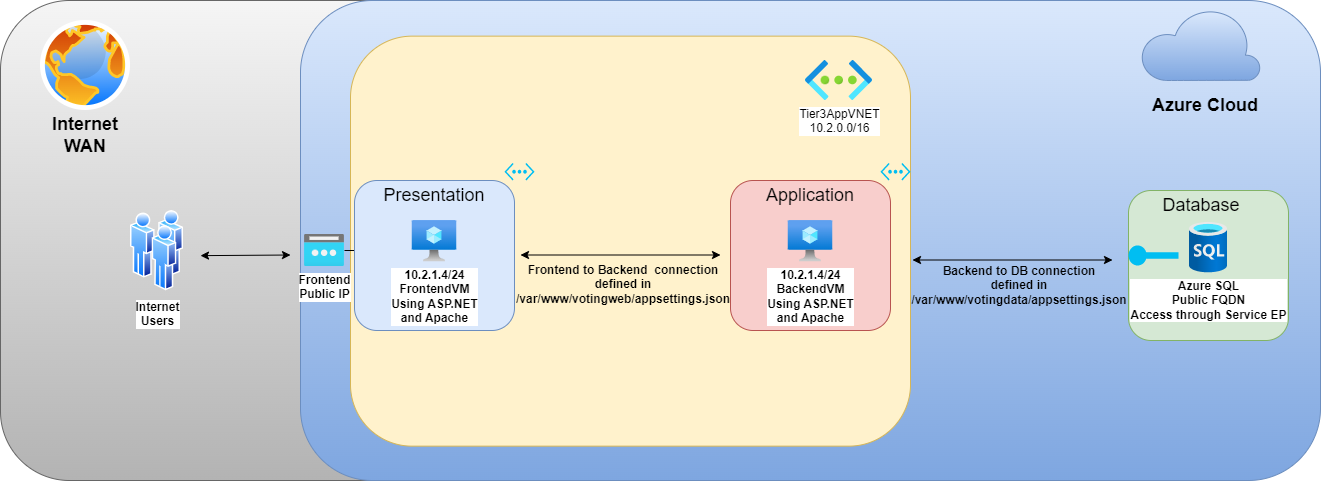

The diagram above was exported from draw.io. Its source (the exported page's mxGraphModel, read from the mxfile embedded in the PNG):
<mxGraphModel dx="2242" dy="844" grid="1" gridSize="10" guides="1" tooltips="1" connect="1" arrows="1" fold="1" page="1" pageScale="1" pageWidth="850" pageHeight="1100" math="0" shadow="0">
  <root>
    <mxCell id="0" />
    <mxCell id="1" parent="0" />
    <mxCell id="HnCnnU1W_g6TwEuYqNt5-39" value="" style="rounded=1;whiteSpace=wrap;html=1;shadow=0;glass=0;fontSize=18;fillColor=#f5f5f5;gradientColor=#b3b3b3;strokeColor=#666666;" vertex="1" parent="1">
      <mxGeometry x="-380" y="20" width="460" height="480" as="geometry" />
    </mxCell>
    <mxCell id="HnCnnU1W_g6TwEuYqNt5-36" value="" style="rounded=1;whiteSpace=wrap;html=1;fillColor=#dae8fc;gradientColor=#7ea6e0;strokeColor=#6c8ebf;" vertex="1" parent="1">
      <mxGeometry x="-80" y="20" width="1020" height="480" as="geometry" />
    </mxCell>
    <mxCell id="HnCnnU1W_g6TwEuYqNt5-1" value="" style="rounded=1;whiteSpace=wrap;html=1;fillColor=#fff2cc;strokeColor=#d6b656;" vertex="1" parent="1">
      <mxGeometry x="-30" y="55.64" width="560" height="410" as="geometry" />
    </mxCell>
    <mxCell id="HnCnnU1W_g6TwEuYqNt5-5" value="Tier3AppVNET&lt;br&gt;10.2.0.0/16" style="aspect=fixed;html=1;points=[];align=center;image;fontSize=12;image=img/lib/azure2/networking/Virtual_Networks.svg;" vertex="1" parent="1">
      <mxGeometry x="425" y="80" width="67" height="40" as="geometry" />
    </mxCell>
    <mxCell id="HnCnnU1W_g6TwEuYqNt5-21" value="&lt;b&gt;Internet&lt;br&gt;Users&lt;/b&gt;" style="aspect=fixed;perimeter=ellipsePerimeter;html=1;align=center;shadow=0;dashed=0;spacingTop=3;image;image=img/lib/active_directory/users.svg;" vertex="1" parent="1">
      <mxGeometry x="-250" y="230" width="53" height="80.3" as="geometry" />
    </mxCell>
    <mxCell id="HnCnnU1W_g6TwEuYqNt5-22" value="" style="endArrow=classic;startArrow=classic;html=1;rounded=0;entryX=0;entryY=0.5;entryDx=0;entryDy=0;" edge="1" parent="1">
      <mxGeometry width="50" height="50" relative="1" as="geometry">
        <mxPoint x="-180" y="275.14" as="sourcePoint" />
        <mxPoint x="-90" y="274.5" as="targetPoint" />
      </mxGeometry>
    </mxCell>
    <mxCell id="HnCnnU1W_g6TwEuYqNt5-24" value="&lt;b&gt;Backend to DB connection&lt;br&gt;defined in /var/www/votingdata/appsettings.json&lt;/b&gt;" style="text;html=1;strokeColor=none;fillColor=none;align=center;verticalAlign=middle;whiteSpace=wrap;rounded=0;" vertex="1" parent="1">
      <mxGeometry x="604" y="260" width="70" height="90" as="geometry" />
    </mxCell>
    <mxCell id="HnCnnU1W_g6TwEuYqNt5-27" value="" style="group" vertex="1" connectable="0" parent="1">
      <mxGeometry x="748" y="210" width="160" height="150" as="geometry" />
    </mxCell>
    <mxCell id="HnCnnU1W_g6TwEuYqNt5-4" value="" style="rounded=1;whiteSpace=wrap;html=1;fillColor=#d5e8d4;strokeColor=#82b366;" vertex="1" parent="HnCnnU1W_g6TwEuYqNt5-27">
      <mxGeometry width="160" height="150" as="geometry" />
    </mxCell>
    <mxCell id="HnCnnU1W_g6TwEuYqNt5-14" value="&lt;b&gt;Azure SQL &lt;br&gt;Public FQDN&lt;br&gt;Access through Service EP&lt;/b&gt;" style="aspect=fixed;html=1;points=[];align=center;image;fontSize=12;image=img/lib/azure2/databases/SQL_Database.svg;" vertex="1" parent="HnCnnU1W_g6TwEuYqNt5-27">
      <mxGeometry x="61" y="31.778571428571425" width="38" height="50.67" as="geometry" />
    </mxCell>
    <mxCell id="HnCnnU1W_g6TwEuYqNt5-15" value="" style="verticalLabelPosition=bottom;html=1;verticalAlign=top;align=center;strokeColor=none;fillColor=#00BEF2;shape=mxgraph.azure.service_endpoint;" vertex="1" parent="HnCnnU1W_g6TwEuYqNt5-27">
      <mxGeometry y="54.25714285714284" width="50" height="21.428571428571427" as="geometry" />
    </mxCell>
    <mxCell id="HnCnnU1W_g6TwEuYqNt5-53" value="Database" style="text;html=1;strokeColor=none;fillColor=none;align=center;verticalAlign=middle;whiteSpace=wrap;rounded=0;fontSize=18;" vertex="1" parent="HnCnnU1W_g6TwEuYqNt5-27">
      <mxGeometry x="43" width="60" height="30" as="geometry" />
    </mxCell>
    <mxCell id="HnCnnU1W_g6TwEuYqNt5-28" value="" style="endArrow=classic;startArrow=classic;html=1;rounded=0;" edge="1" parent="1">
      <mxGeometry width="50" height="50" relative="1" as="geometry">
        <mxPoint x="140" y="274.5" as="sourcePoint" />
        <mxPoint x="340" y="274.5" as="targetPoint" />
      </mxGeometry>
    </mxCell>
    <mxCell id="HnCnnU1W_g6TwEuYqNt5-30" value="" style="group" vertex="1" connectable="0" parent="1">
      <mxGeometry x="350" y="182.5" width="180" height="167.5" as="geometry" />
    </mxCell>
    <mxCell id="HnCnnU1W_g6TwEuYqNt5-3" value="" style="rounded=1;whiteSpace=wrap;html=1;fillColor=#f8cecc;strokeColor=#b85450;" vertex="1" parent="HnCnnU1W_g6TwEuYqNt5-30">
      <mxGeometry y="17.5" width="160" height="150" as="geometry" />
    </mxCell>
    <mxCell id="HnCnnU1W_g6TwEuYqNt5-7" value="" style="verticalLabelPosition=bottom;html=1;verticalAlign=top;align=center;strokeColor=none;fillColor=#00BEF2;shape=mxgraph.azure.virtual_network;pointerEvents=1;" vertex="1" parent="HnCnnU1W_g6TwEuYqNt5-30">
      <mxGeometry x="150" width="30" height="17.5" as="geometry" />
    </mxCell>
    <mxCell id="HnCnnU1W_g6TwEuYqNt5-13" value="&lt;b&gt;10.2.1.4/24&lt;br&gt;BackendVM&lt;br&gt;Using ASP.NET&lt;br style=&quot;border-color: var(--border-color);&quot;&gt;and Apache&lt;/b&gt;" style="aspect=fixed;html=1;points=[];align=center;image;fontSize=12;image=img/lib/azure2/compute/Virtual_Machine.svg;" vertex="1" parent="HnCnnU1W_g6TwEuYqNt5-30">
      <mxGeometry x="57.75" y="57.5" width="44.5" height="41.28" as="geometry" />
    </mxCell>
    <mxCell id="HnCnnU1W_g6TwEuYqNt5-52" value="Application" style="text;html=1;strokeColor=none;fillColor=none;align=center;verticalAlign=middle;whiteSpace=wrap;rounded=0;fontSize=18;" vertex="1" parent="HnCnnU1W_g6TwEuYqNt5-30">
      <mxGeometry x="50" y="17.5" width="60" height="30" as="geometry" />
    </mxCell>
    <mxCell id="HnCnnU1W_g6TwEuYqNt5-31" value="" style="group" vertex="1" connectable="0" parent="1">
      <mxGeometry x="-76" y="182.5" width="230" height="167.5" as="geometry" />
    </mxCell>
    <mxCell id="HnCnnU1W_g6TwEuYqNt5-42" value="" style="edgeStyle=orthogonalEdgeStyle;rounded=0;orthogonalLoop=1;jettySize=auto;html=1;fontSize=18;" edge="1" parent="HnCnnU1W_g6TwEuYqNt5-31" source="HnCnnU1W_g6TwEuYqNt5-18" target="HnCnnU1W_g6TwEuYqNt5-2">
      <mxGeometry relative="1" as="geometry" />
    </mxCell>
    <mxCell id="HnCnnU1W_g6TwEuYqNt5-18" value="&lt;b&gt;Frontend&lt;br&gt;Public IP&lt;/b&gt;" style="aspect=fixed;html=1;points=[];align=center;image;fontSize=12;image=img/lib/azure2/networking/Public_IP_Addresses.svg;" vertex="1" parent="HnCnnU1W_g6TwEuYqNt5-31">
      <mxGeometry y="71.5" width="40" height="32" as="geometry" />
    </mxCell>
    <mxCell id="HnCnnU1W_g6TwEuYqNt5-29" value="" style="group" vertex="1" connectable="0" parent="HnCnnU1W_g6TwEuYqNt5-31">
      <mxGeometry x="50" width="180" height="167.5" as="geometry" />
    </mxCell>
    <mxCell id="HnCnnU1W_g6TwEuYqNt5-2" value="" style="rounded=1;whiteSpace=wrap;html=1;fillColor=#dae8fc;strokeColor=#6c8ebf;" vertex="1" parent="HnCnnU1W_g6TwEuYqNt5-29">
      <mxGeometry y="17.5" width="160" height="150" as="geometry" />
    </mxCell>
    <mxCell id="HnCnnU1W_g6TwEuYqNt5-8" value="" style="verticalLabelPosition=bottom;html=1;verticalAlign=top;align=center;strokeColor=none;fillColor=#00BEF2;shape=mxgraph.azure.virtual_network;pointerEvents=1;" vertex="1" parent="HnCnnU1W_g6TwEuYqNt5-29">
      <mxGeometry x="150" width="30" height="17.5" as="geometry" />
    </mxCell>
    <mxCell id="HnCnnU1W_g6TwEuYqNt5-12" value="&lt;b&gt;10.2.1.4/24&lt;br&gt;FrontendVM&lt;br&gt;Using ASP.NET&lt;br&gt;and Apache&lt;/b&gt;" style="aspect=fixed;html=1;points=[];align=center;image;fontSize=12;image=img/lib/azure2/compute/Virtual_Machine.svg;" vertex="1" parent="HnCnnU1W_g6TwEuYqNt5-29">
      <mxGeometry x="57.75" y="57.5" width="44.5" height="41.28" as="geometry" />
    </mxCell>
    <mxCell id="HnCnnU1W_g6TwEuYqNt5-43" value="Presentation" style="text;html=1;strokeColor=none;fillColor=none;align=center;verticalAlign=middle;whiteSpace=wrap;rounded=0;fontSize=18;" vertex="1" parent="HnCnnU1W_g6TwEuYqNt5-29">
      <mxGeometry x="50" y="17.5" width="60" height="30" as="geometry" />
    </mxCell>
    <mxCell id="HnCnnU1W_g6TwEuYqNt5-32" value="" style="endArrow=classic;startArrow=classic;html=1;rounded=0;" edge="1" parent="1">
      <mxGeometry width="50" height="50" relative="1" as="geometry">
        <mxPoint x="532" y="279.5" as="sourcePoint" />
        <mxPoint x="732" y="279.5" as="targetPoint" />
      </mxGeometry>
    </mxCell>
    <mxCell id="HnCnnU1W_g6TwEuYqNt5-34" value="&lt;b&gt;Frontend to Backend&amp;nbsp; connection&lt;br&gt;defined in /var/www/votingweb/appsettings.json&lt;/b&gt;" style="text;html=1;strokeColor=none;fillColor=none;align=center;verticalAlign=middle;whiteSpace=wrap;rounded=0;" vertex="1" parent="1">
      <mxGeometry x="208" y="259" width="70" height="90" as="geometry" />
    </mxCell>
    <mxCell id="HnCnnU1W_g6TwEuYqNt5-37" value="Azure Cloud" style="text;html=1;strokeColor=none;fillColor=none;align=center;verticalAlign=middle;whiteSpace=wrap;rounded=0;fontSize=18;fontStyle=1;glass=0;" vertex="1" parent="1">
      <mxGeometry x="770" y="110" width="110" height="30" as="geometry" />
    </mxCell>
    <mxCell id="HnCnnU1W_g6TwEuYqNt5-38" value="" style="verticalLabelPosition=bottom;html=1;verticalAlign=top;align=center;strokeColor=#6c8ebf;fillColor=#dae8fc;shape=mxgraph.azure.cloud;shadow=0;gradientColor=#7ea6e0;" vertex="1" parent="1">
      <mxGeometry x="760" y="27.5" width="120" height="72.5" as="geometry" />
    </mxCell>
    <mxCell id="HnCnnU1W_g6TwEuYqNt5-40" value="" style="aspect=fixed;perimeter=ellipsePerimeter;html=1;align=center;shadow=0;dashed=0;spacingTop=3;image;image=img/lib/active_directory/internet_globe.svg;glass=0;fontSize=18;fillColor=default;gradientColor=none;" vertex="1" parent="1">
      <mxGeometry x="-340" y="40" width="90" height="90" as="geometry" />
    </mxCell>
    <mxCell id="HnCnnU1W_g6TwEuYqNt5-41" value="Internet WAN" style="text;html=1;strokeColor=none;fillColor=none;align=center;verticalAlign=middle;whiteSpace=wrap;rounded=0;fontSize=18;fontStyle=1;glass=0;" vertex="1" parent="1">
      <mxGeometry x="-350" y="140" width="110" height="30" as="geometry" />
    </mxCell>
  </root>
</mxGraphModel>